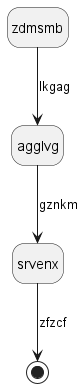

The diagram above was rendered by PlantUML. Its source (embedded in the PNG):
@startuml
hide empty description
state zdmsmb
zdmsmb --> agglvg : lkgag
agglvg --> srvenx : gznkm
srvenx --> [*] : zfzcf
@enduml